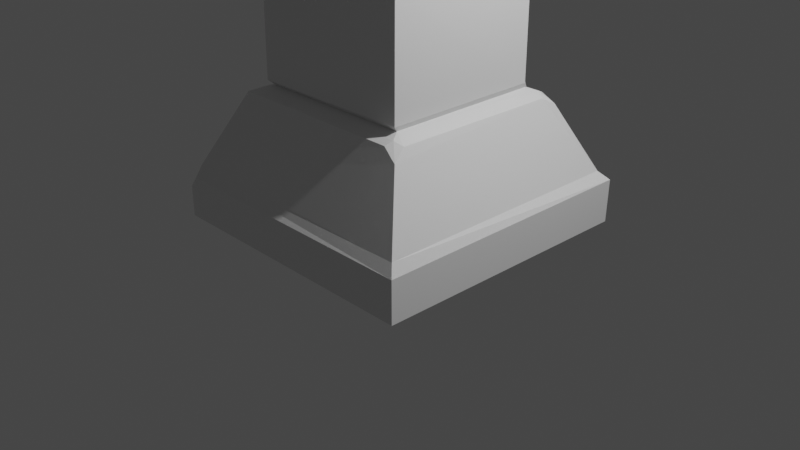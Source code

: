 # Source: pillar.blend  (saved by Blender 2.92.15; exported with 4.5.12 LTS)
import bpy
from mathutils import Matrix  # noqa: F401  (used for matrix-valued properties, if any)

bpy.ops.wm.read_factory_settings(use_empty=True)
scene = bpy.context.scene
scene.name = 'Scene'

# ---- collections
col_collection = bpy.data.collections.new('Collection'); scene.collection.children.link(col_collection)

# ---- materials (node trees are filled in below, after node groups)
mat_material = bpy.data.materials.new('Material')
mat_material.alpha_threshold = 0.0
mat_material.line_color = (0.0, 0.0, 0.0, 1.0)

# ---- material node trees
mat_material.use_nodes = True; mat_material.node_tree.nodes.clear()
_N = mat_material.node_tree.nodes; _L = mat_material.node_tree.links
n0 = _N.new('ShaderNodeOutputMaterial'); n0.name = 'Material Output'; n0.location = (300, 300)
n1 = _N.new('ShaderNodeBsdfPrincipled'); n1.name = 'Principled BSDF'; n1.location = (10, 300)
n1.distribution = 'GGX'
n1.subsurface_method = 'BURLEY'
n1.inputs[2].default_value = 0.4
n1.inputs[3].default_value = 1.45
n1.inputs[27].default_value = (0.0, 0.0, 0.0, 1.0)
n1.inputs[28].default_value = 1.0
_L.new(n1.outputs[0], n0.inputs[0])
n0.is_active_output = True

# ---- world
world_world = bpy.data.worlds.new('World'); scene.world = world_world
world_world.use_nodes = True; world_world.node_tree.nodes.clear()
_N = world_world.node_tree.nodes; _L = world_world.node_tree.links
n0 = _N.new('ShaderNodeOutputWorld'); n0.name = 'World Output'; n0.location = (300, 300)
n1 = _N.new('ShaderNodeBackground'); n1.name = 'Background'; n1.location = (10, 300)
n1.inputs[0].default_value = (0.05088, 0.05088, 0.05088, 1.0)
_L.new(n1.outputs[0], n0.inputs[0])
n0.is_active_output = True
world_world.color = (0.05088, 0.05088, 0.05088)
world_world.use_sun_shadow = False
world_world.sun_shadow_jitter_overblur = 0.0

# ---- cameras
cam_camera = bpy.data.cameras.new('Camera')
cam_camera.clip_end = 100.0
cam_camera.ortho_scale = 7.314

# ---- lights
light_light = bpy.data.lights.new('Light', 'POINT')
light_light.transmission_factor = 0.0
light_light.energy = 1000.0
light_light.shadow_soft_size = 0.1
light_light.shadow_maximum_resolution = 0.006
light_light.use_absolute_resolution = True

# ---- meshes
me_cube = bpy.data.meshes.new('Cube')
me_cube.from_pydata([(-1.386, 1.391, 6.886), (-1.385, -1.406, 6.887), (1.398, -1.398, 6.881), (0.8792, 0.9, 4.581), (0.8373, 0.8553, 4.635), (-0.8982, 0.8831, 4.594), (-0.855, 0.8495, 4.63), (-0.8899, -0.8868, 4.583), (-0.8443, -0.8507, 4.652), (1.471, 1.474, 6.99), (1.476, -1.489, 6.989), (-1.47, 1.471, 6.989), (-1.471, -1.471, 7.437), (-1.471, 1.471, 7.437), (1.471, -1.471, 7.437), (1.471, 1.471, 7.437), (0.8485, -0.8485, 6.033), (-1.023, -1.028, 6.098), (-0.8912, -0.8812, 5.962), (-0.8475, -0.8582, 6.021), (0.8891, 0.8766, 5.959), (0.8559, 0.8454, 6.036), (-0.8574, 0.8524, 6.037), (-1.397, 1.38, 0.5646), (0.894, 0.8951, 3.726), (1.376, 1.393, 0.549), (-1.391, -1.387, 0.5686), (-0.8836, 0.8869, 3.717), (1.402, -1.403, 0.5657), (-0.8892, -0.8896, 3.726), (0.8887, 0.8881, 2.865), (0.8362, 0.842, 2.814), (0.8455, -0.8484, 2.81), (0.8957, 0.8843, 3.372), (-0.8883, 0.8878, 2.864), (-0.8547, 0.8383, 2.803), (-0.8811, 0.8907, 3.361), (-0.878, -0.8785, 2.87), (-0.8486, -0.8503, 2.8), (1.474, 1.478, 0.4589), (1.473, -1.473, 0.4535), (-1.482, 1.47, 0.4515), (-1.471, -1.471, 0.01019), (-1.471, 1.471, 0.01019), (1.471, -1.471, 0.01019), (1.471, 1.464, 0.005226), (0.8882, -0.8882, 1.48), (0.8599, -0.8373, 1.423), (-1.025, -1.026, 1.349), (-0.8821, -0.8959, 1.466), (-0.8361, -0.8397, 1.416), (0.8609, 0.8409, 1.422), (-0.8819, 0.8867, 1.488), (-0.8586, 0.8544, 1.413), (0.9278, -0.9394, 1.385), (0.8973, -1.017, 1.35), (1.077, -1.065, 1.25), (1.024, -0.9074, 1.349), (0.9407, 0.947, 1.379), (1.018, 0.9032, 1.331), (1.06, 1.047, 1.258), (0.9124, 1.028, 1.341), (-1.027, 0.868, 1.361), (-0.9255, 0.9234, 1.385), (-0.8895, 1.029, 1.35), (-1.082, 1.082, 1.227), (-0.8912, 0.7719, 2.736), (-0.8477, 0.8374, 2.799), (-0.7661, 0.8942, 2.76), (-0.8777, 0.8884, 2.633), (-0.7714, -0.8874, 2.733), (-0.8341, -0.8536, 2.809), (-0.8967, -0.7711, 2.744), (-0.8873, -0.8847, 2.634), (-0.534, -0.8782, 3.371), (-0.8853, -0.8815, 3.501), (-0.8792, -0.616, 3.374), (-0.8805, -0.8806, 3.284), (0.8885, 0.8776, 4.139), (-0.8816, -0.8847, 4.154), (-0.8864, 0.8812, 4.27), (-0.5232, 0.8862, 4.159), (-0.8893, 0.9027, 4.038), (-0.8982, 0.719, 4.153), (-0.8942, -0.8812, 4.833), (-0.8965, -0.777, 4.703), (-0.8457, -0.8396, 4.646), (-0.767, -0.902, 4.695), (0.7214, 0.8878, 4.702), (0.9054, 0.8959, 4.873), (0.8902, 0.7214, 4.702), (0.8402, 0.8413, 4.636), (0.8032, -0.8966, 2.748), (0.8888, -0.8822, 2.67), (0.9012, -0.8347, 2.748), (0.8565, -0.8589, 2.797), (-1.464, -1.329, 6.993), (-1.403, -1.402, 6.901), (-1.331, -1.455, 6.989), (-1.471, -1.468, 7.129), (1.021, -0.8892, 6.095), (1.079, -1.073, 6.211), (0.8893, -1.031, 6.1), (0.9331, -0.9459, 6.062), (-1.083, 1.072, 6.21), (-0.893, 1.02, 6.106), (-0.9306, 0.9355, 6.046), (-1.03, 0.8796, 6.105), (-1.461, -1.48, 0.3428), (-1.354, -1.474, 0.4567), (-1.398, -1.403, 0.5337), (-1.476, -1.35, 0.4541), (0.7747, -0.9198, 4.579), (0.9252, -0.7811, 4.594), (0.8955, -0.8065, 4.702), (0.8051, -0.8959, 4.698), (0.7511, -0.8529, 4.635), (0.8589, -0.7608, 4.637), (0.8198, -0.89, 5.971), (0.8939, -0.8061, 5.968), (0.8515, -0.8643, 6.011), (0.8095, -0.9032, 3.727), (0.8985, -0.8202, 3.717), (0.8982, -0.8071, 2.863), (0.8058, -0.8984, 2.861), (0.8426, -0.8586, 2.813), (0.8971, -0.809, 3.372), (0.8069, -0.8933, 3.375), (0.8937, -0.8123, 4.149), (0.8076, -0.8964, 4.153), (0.8872, 0.7998, 2.746), (0.8076, 0.8884, 2.761), (0.8508, 0.8472, 2.811), (0.7876, 0.9023, 1.487), (0.8974, 0.7873, 1.485), (0.8599, 0.8572, 1.415), (1.388, 1.336, 6.882), (1.355, 1.377, 6.885), (1.405, 1.418, 6.915), (-0.8823, 0.8495, 4.689), (-0.8539, 0.8859, 4.694), (-0.8661, 0.8658, 4.667), (0.9768, 1.026, 6.098), (1.028, 0.9792, 6.099), (0.9954, 0.996, 6.082), (-0.8431, 0.8885, 5.965), (-0.9017, 0.8367, 5.966), (-0.8687, 0.8724, 5.994)], [], [(2, 136, 138, 9, 10), (104, 107, 17, 1, 0), (116, 8, 7, 112), (115, 87, 86, 8, 116), (17, 107, 106, 22, 19), (80, 81, 83), (89, 88, 140, 145, 20), (129, 112, 7, 79), (139, 85, 84, 18, 146), (78, 3, 113, 128), (106, 105, 142, 144, 21, 22), (8, 6, 5, 7), (84, 87, 115, 118, 18), (6, 4, 3, 5), (29, 79, 83, 82, 27), (114, 90, 89, 20, 119), (91, 90, 114, 117, 4), (1, 2, 10, 98, 97), (22, 21, 20, 145, 147), (142, 105, 104, 0, 137), (99, 98, 10, 14, 12), (15, 13, 12, 14), (10, 9, 15, 14), (9, 11, 13, 15), (0, 1, 97, 96, 11), (138, 137, 0, 11, 9), (121, 129, 79, 29), (103, 102, 17, 19, 16), (16, 19, 18, 118, 120), (144, 143, 100, 103, 16, 21), (141, 140, 88, 91, 4, 6), (19, 22, 147, 146, 18), (17, 102, 101, 2, 1), (25, 39, 41, 23), (48, 50, 53, 63, 62), (127, 74, 77, 37, 124), (77, 74, 76), (64, 63, 53, 51, 58, 61), (29, 27, 36, 76, 75), (27, 24, 33, 36), (33, 126, 123, 30), (53, 52, 133, 135, 51), (32, 125, 124, 37, 38), (94, 93, 46, 134, 130), (38, 37, 34, 35), (68, 67, 35, 31, 132, 131), (35, 34, 30, 31), (36, 33, 30, 34), (131, 133, 52, 69, 68), (66, 69, 52, 49, 73, 72), (70, 73, 49, 46, 93, 92), (23, 41, 111, 110, 26), (28, 40, 39, 25), (109, 108, 42, 44, 40), (45, 44, 42, 43), (40, 44, 45, 39), (39, 45, 43, 41), (26, 110, 109, 40, 28), (48, 26, 28, 56, 55), (47, 46, 49, 50), (57, 56, 28, 25, 60, 59), (62, 65, 23, 26, 48), (50, 49, 52, 53), (61, 60, 25, 23, 65, 64), (51, 135, 134, 46, 47), (55, 54, 47, 50, 48), (54, 55, 56, 57), (58, 59, 60, 61), (62, 63, 64, 65), (59, 58, 51, 47, 54, 57), (66, 67, 68, 69), (70, 71, 72, 73), (72, 71, 38, 35, 67, 66), (31, 30, 123, 125, 32), (77, 76, 36, 34, 37), (121, 29, 75, 74, 127), (74, 75, 76), (24, 78, 128, 122), (79, 7, 5, 80, 83), (27, 82, 81, 78, 24), (24, 122, 126, 33), (27, 29, 121, 122, 24), (81, 82, 83), (81, 80, 5, 3, 78), (84, 85, 86, 87), (21, 16, 120, 119, 20), (88, 89, 90, 91), (86, 85, 139, 141, 6, 8), (92, 93, 94, 95), (92, 95, 32, 38, 71, 70), (96, 97, 98, 99), (100, 101, 102, 103), (104, 105, 106, 107), (11, 96, 99, 12, 13), (108, 109, 110, 111), (41, 43, 42, 108, 111), (118, 119, 120), (123, 124, 125), (117, 114, 115, 116), (113, 117, 116, 112), (129, 121, 122, 128), (118, 115, 114, 119), (123, 126, 127, 124), (112, 129, 128, 113), (126, 122, 121, 127), (4, 117, 113, 3), (130, 131, 132), (133, 134, 135), (130, 134, 133, 131), (130, 132, 31, 32, 95, 94), (136, 137, 138), (139, 140, 141), (142, 143, 144), (145, 146, 147), (142, 137, 136, 143), (145, 140, 139, 146), (101, 100, 143, 136, 2)])
_uv = me_cube.uv_layers.new(name='UVMap')
_uv.uv.foreach_set('vector', [0.625, 0.75, 0.625, 0.5045, 0.625, 0.5, 0.625, 0.5, 0.625, 0.75, 0.625, 0.25, 0.625, 0.2334, 0.625, 0.0, 0.625, 0.0, 0.625, 0.25, 0.625, 0.7611, 0.625, 1.0, 0.6089, 1.0, 0.6089, 0.7606, 0.625, 0.7606, 0.625, 0.9834, 0.625, 1.0, 0.625, 1.0, 0.625, 0.7611, 0.625, 0.0, 0.625, 0.2334, 0.625, 0.25, 0.625, 0.25, 0.625, 0.0, 0.5232, 0.25, 0.492, 0.2661, 0.492, 0.2339, 0.625, 0.5, 0.625, 0.4764, 0.625, 0.2565, 0.625, 0.2565, 0.625, 0.5, 0.492, 0.7605, 0.6089, 0.7606, 0.6089, 1.0, 0.492, 1.0, 0.625, 0.2435, 0.625, 0.01661, 0.625, 0.0, 0.625, 0.0, 0.625, 0.2435, 0.492, 0.5, 0.6089, 0.5, 0.6089, 0.7394, 0.492, 0.7395, 0.625, 0.25, 0.625, 0.2666, 0.625, 0.4939, 0.625, 0.5, 0.625, 0.5, 0.625, 0.25, 0.625, 0.0, 0.625, 0.25, 0.6089, 0.25, 0.6089, 0.0, 0.625, 1.0, 0.625, 0.9834, 0.625, 0.7606, 0.625, 0.7606, 0.625, 1.0, 0.625, 0.25, 0.625, 0.5, 0.6089, 0.5, 0.6089, 0.25, 0.375, 0.0, 0.492, 0.0, 0.492, 0.2339, 0.4607, 0.25, 0.375, 0.25, 0.625, 0.7394, 0.625, 0.5236, 0.625, 0.5, 0.625, 0.5, 0.625, 0.7394, 0.625, 0.5, 0.625, 0.5236, 0.625, 0.7394, 0.625, 0.7389, 0.625, 0.5, 0.625, 1.0, 0.625, 0.75, 0.625, 0.75, 0.625, 0.9884, 0.625, 1.0, 0.625, 0.25, 0.625, 0.5, 0.625, 0.5, 0.625, 0.2565, 0.625, 0.25, 0.625, 0.4939, 0.625, 0.2666, 0.625, 0.25, 0.625, 0.25, 0.625, 0.4955, 0.625, 1.0, 0.625, 0.9884, 0.625, 0.75, 0.625, 0.75, 0.625, 1.0, 0.625, 0.5, 0.875, 0.5, 0.875, 0.75, 0.625, 0.75, 0.625, 0.75, 0.625, 0.5, 0.625, 0.5, 0.625, 0.75, 0.625, 0.5, 0.625, 0.25, 0.625, 0.25, 0.625, 0.5, 0.625, 0.25, 0.625, 0.0, 0.625, 0.0, 0.625, 0.01156, 0.625, 0.25, 0.625, 0.5, 0.625, 0.4955, 0.625, 0.25, 0.625, 0.25, 0.625, 0.5, 0.375, 0.7604, 0.492, 0.7605, 0.492, 1.0, 0.375, 1.0, 0.625, 0.75, 0.625, 0.7666, 0.625, 1.0, 0.625, 1.0, 0.625, 0.75, 0.625, 0.75, 0.625, 1.0, 0.625, 1.0, 0.625, 0.7606, 0.625, 0.75, 0.625, 0.5, 0.625, 0.5061, 0.625, 0.7334, 0.625, 0.75, 0.625, 0.75, 0.625, 0.5, 0.625, 0.25, 0.625, 0.2565, 0.625, 0.4764, 0.625, 0.5, 0.625, 0.5, 0.625, 0.25, 0.625, 0.0, 0.625, 0.25, 0.625, 0.25, 0.625, 0.2435, 0.625, 0.0, 0.625, 1.0, 0.625, 0.7666, 0.625, 0.75, 0.625, 0.75, 0.625, 1.0, 0.625, 0.5, 0.625, 0.5, 0.625, 0.25, 0.625, 0.25, 0.625, 0.0, 0.625, 0.0, 0.625, 0.25, 0.625, 0.25, 0.625, 0.2323, 0.47, 0.7592, 0.47, 0.927, 0.5232, 1.0, 0.6089, 1.0, 0.6089, 0.7604, 0.5232, 0.0, 0.47, 0.927, 0.47, 0.02751, 0.625, 0.2677, 0.625, 0.25, 0.625, 0.25, 0.625, 0.5, 0.625, 0.5, 0.625, 0.4823, 0.375, 0.0, 0.375, 0.25, 0.47, 0.25, 0.47, 0.02751, 0.4168, 0.0, 0.375, 0.25, 0.375, 0.5, 0.47, 0.5, 0.47, 0.25, 0.47, 0.5, 0.47, 0.7396, 0.6089, 0.7396, 0.6089, 0.5, 0.625, 0.25, 0.625, 0.25, 0.625, 0.4875, 0.625, 0.5, 0.625, 0.5, 0.625, 0.75, 0.623, 0.75, 0.6089, 0.7604, 0.6089, 1.0, 0.625, 1.0, 0.625, 0.7404, 0.625, 0.75, 0.625, 0.75, 0.625, 0.5125, 0.625, 0.5125, 0.625, 0.0, 0.6089, 0.0, 0.6089, 0.25, 0.625, 0.25, 0.625, 0.2655, 0.625, 0.25, 0.625, 0.25, 0.625, 0.5, 0.625, 0.5, 0.625, 0.4875, 0.625, 0.25, 0.6089, 0.25, 0.6089, 0.5, 0.625, 0.5, 0.47, 0.25, 0.47, 0.5, 0.6089, 0.5, 0.6089, 0.25, 0.625, 0.4875, 0.625, 0.4875, 0.625, 0.25, 0.625, 0.25, 0.625, 0.2655, 0.625, 0.2345, 0.625, 0.25, 0.625, 0.25, 0.625, 0.0, 0.625, 0.0, 0.625, 0.01554, 0.625, 0.9845, 0.625, 1.0, 0.625, 1.0, 0.625, 0.75, 0.625, 0.75, 0.625, 0.7596, 0.625, 0.25, 0.625, 0.25, 0.625, 0.01025, 0.625, 0.0, 0.625, 0.0, 0.625, 0.75, 0.625, 0.75, 0.625, 0.5, 0.625, 0.5, 0.625, 0.9898, 0.625, 1.0, 0.625, 1.0, 0.625, 0.75, 0.625, 0.75, 0.625, 0.5, 0.625, 0.75, 0.875, 0.75, 0.875, 0.5, 0.625, 0.75, 0.625, 0.75, 0.625, 0.5, 0.625, 0.5, 0.625, 0.5, 0.625, 0.5, 0.625, 0.25, 0.625, 0.25, 0.625, 1.0, 0.625, 1.0, 0.625, 0.9898, 0.625, 0.75, 0.625, 0.75, 0.625, 1.0, 0.625, 1.0, 0.625, 0.75, 0.625, 0.75, 0.625, 0.7677, 0.625, 0.75, 0.625, 0.75, 0.625, 1.0, 0.625, 1.0, 0.625, 0.7323, 0.625, 0.75, 0.625, 0.75, 0.625, 0.5, 0.625, 0.5, 0.625, 0.5177, 0.625, 0.2323, 0.625, 0.25, 0.625, 0.25, 0.625, 0.0, 0.625, 0.0, 0.625, 0.0, 0.625, 0.0, 0.625, 0.25, 0.625, 0.25, 0.625, 0.4823, 0.625, 0.5, 0.625, 0.5, 0.625, 0.25, 0.625, 0.25, 0.625, 0.2677, 0.625, 0.5, 0.625, 0.5, 0.625, 0.5125, 0.625, 0.75, 0.625, 0.75, 0.625, 0.7677, 0.625, 0.75, 0.625, 0.75, 0.625, 1.0, 0.625, 1.0, 0.625, 0.75, 0.625, 0.7677, 0.625, 0.75, 0.625, 0.7323, 0.625, 0.5, 0.625, 0.5177, 0.625, 0.5, 0.625, 0.4823, 0.625, 0.2323, 0.625, 0.25, 0.625, 0.2677, 0.625, 0.25, 0.625, 0.5177, 0.625, 0.5, 0.625, 0.5, 0.625, 0.75, 0.625, 0.75, 0.625, 0.7323, 0.625, 0.2345, 0.625, 0.25, 0.625, 0.2655, 0.625, 0.25, 0.625, 0.9845, 0.625, 1.0, 0.625, 0.01554, 0.625, 0.0, 0.625, 0.01554, 0.625, 0.0, 0.625, 0.0, 0.625, 0.25, 0.625, 0.25, 0.625, 0.2345, 0.625, 0.5, 0.6089, 0.5, 0.6089, 0.7396, 0.623, 0.75, 0.625, 0.75, 0.5232, 0.0, 0.47, 0.02751, 0.47, 0.25, 0.6089, 0.25, 0.6089, 0.0, 0.375, 0.7604, 0.375, 1.0, 0.4168, 1.0, 0.47, 0.927, 0.47, 0.7592, 0.47, 0.927, 0.4168, 1.0, 0.47, 0.02751, 0.375, 0.5, 0.492, 0.5, 0.492, 0.7395, 0.375, 0.7396, 0.492, 0.0, 0.6089, 0.0, 0.6089, 0.25, 0.5232, 0.25, 0.492, 0.2339, 0.375, 0.25, 0.4607, 0.25, 0.492, 0.2661, 0.492, 0.5, 0.375, 0.5, 0.375, 0.5, 0.375, 0.7396, 0.47, 0.7396, 0.47, 0.5, 0.125, 0.5, 0.125, 0.75, 0.3646, 0.75, 0.375, 0.7396, 0.375, 0.5, 0.492, 0.2661, 0.4607, 0.25, 0.492, 0.2339, 0.492, 0.2661, 0.5232, 0.25, 0.6089, 0.25, 0.6089, 0.5, 0.492, 0.5, 0.625, 1.0, 0.625, 0.01661, 0.625, 0.0, 0.625, 0.9834, 0.625, 0.5, 0.625, 0.75, 0.625, 0.75, 0.625, 0.7394, 0.625, 0.5, 0.625, 0.4764, 0.625, 0.5, 0.625, 0.5236, 0.625, 0.5, 0.625, 0.0, 0.625, 0.01661, 0.625, 0.2435, 0.625, 0.25, 0.625, 0.25, 0.625, 0.0, 0.625, 0.7596, 0.625, 0.75, 0.625, 0.7404, 0.625, 0.75, 0.625, 0.7596, 0.625, 0.75, 0.625, 0.75, 0.625, 1.0, 0.625, 1.0, 0.625, 0.9845, 0.625, 0.01156, 0.625, 0.0, 0.625, 0.9884, 0.625, 1.0, 0.625, 0.7334, 0.625, 0.75, 0.625, 0.7666, 0.625, 0.75, 0.625, 0.25, 0.625, 0.2666, 0.625, 0.25, 0.625, 0.2334, 0.625, 0.25, 0.625, 0.01156, 0.625, 0.0, 0.625, 0.0, 0.625, 0.25, 0.625, 0.0, 0.625, 0.9898, 0.625, 1.0, 0.625, 0.01025, 0.625, 0.25, 0.625, 0.25, 0.625, 0.0, 0.625, 0.0, 0.625, 0.01025, 0.625, 0.7606, 0.625, 0.75, 0.625, 0.75, 0.6089, 0.7396, 0.6089, 0.75, 0.623, 0.75, 0.625, 0.7389, 0.625, 0.7394, 0.625, 0.7606, 0.625, 0.7611, 0.6089, 0.7394, 0.625, 0.7389, 0.625, 0.7611, 0.6089, 0.7606, 0.492, 0.7605, 0.375, 0.7604, 0.375, 0.7396, 0.492, 0.7395, 0.625, 0.7606, 0.625, 0.7606, 0.625, 0.7394, 0.625, 0.7394, 0.6089, 0.7396, 0.47, 0.7396, 0.47, 0.7592, 0.6089, 0.7604, 0.6089, 0.7606, 0.492, 0.7605, 0.492, 0.7395, 0.6089, 0.7394, 0.47, 0.7396, 0.375, 0.7396, 0.375, 0.7604, 0.47, 0.7592, 0.625, 0.5, 0.625, 0.7389, 0.6089, 0.7394, 0.6089, 0.5, 0.625, 0.5125, 0.625, 0.5, 0.625, 0.5, 0.625, 0.4875, 0.625, 0.5, 0.625, 0.5, 0.625, 0.5125, 0.625, 0.5125, 0.625, 0.4875, 0.625, 0.4875, 0.625, 0.5125, 0.625, 0.5, 0.625, 0.5, 0.625, 0.75, 0.625, 0.75, 0.625, 0.7404, 0.625, 0.5045, 0.625, 0.4991, 0.625, 0.5, 0.625, 0.2435, 0.625, 0.25, 0.625, 0.25, 0.625, 0.4939, 0.625, 0.5003, 0.625, 0.5, 0.625, 0.2565, 0.625, 0.25, 0.625, 0.25, 0.625, 0.4939, 0.625, 0.4955, 0.625, 0.5045, 0.625, 0.5061, 0.625, 0.2565, 0.625, 0.2565, 0.625, 0.2435, 0.625, 0.2435, 0.625, 0.75, 0.625, 0.7334, 0.625, 0.5061, 0.625, 0.5045, 0.625, 0.75])
me_cube.materials.append(mat_material)
me_cube.use_remesh_preserve_volume = False
me_cube.use_remesh_preserve_attributes = False
me_cube.use_mirror_vertex_groups = False
me_cube.update()

# ---- objects
ob_pillar = bpy.data.objects.new('Pillar', me_cube)
ob_light = bpy.data.objects.new('Light', light_light)
ob_camera = bpy.data.objects.new('Camera', cam_camera)

# ---- transforms, parenting, visibility, modifiers, constraints
ob_pillar.location = (0.0, 0.0, 0.0)
ob_pillar.lock_rotations_4d = False
ob_pillar.empty_display_type = 'ARROWS'
ob_pillar.lineart.crease_threshold = 0.0
ob_light.location = (4.076, 1.005, 5.904)
ob_light.rotation_euler = (0.6503, 0.05522, 1.866)
ob_light.lock_rotations_4d = False
ob_light.empty_display_type = 'ARROWS'
ob_light.color = (0.0, 0.0, 0.0, 0.0)
ob_light.lineart.crease_threshold = 0.0
ob_camera.location = (7.359, -6.926, 4.958)
ob_camera.rotation_euler = (1.109, 0.0, 0.8149)
ob_camera.lock_rotations_4d = False
ob_camera.empty_display_type = 'ARROWS'
ob_camera.color = (0.0, 0.0, 0.0, 0.0)
ob_camera.display_type = 'WIRE'
ob_camera.lineart.crease_threshold = 0.0

# ---- collection membership
col_collection.objects.link(ob_pillar)
col_collection.objects.link(ob_light)
col_collection.objects.link(ob_camera)

# ---- scene / render settings (as saved in the file)
scene.camera = ob_camera
scene.frame_start = 1; scene.frame_end = 250; scene.frame_set(1)
scene.render.engine = 'CYCLES'
scene.cycles.use_denoising = False
scene.cycles.samples = 128
scene.cycles.sampling_pattern = 'TABULATED_SOBOL'
scene.cycles.use_adaptive_sampling = False
scene.cycles.use_light_tree = False
scene.view_settings.view_transform = 'Filmic'
bpy.context.view_layer.update()
